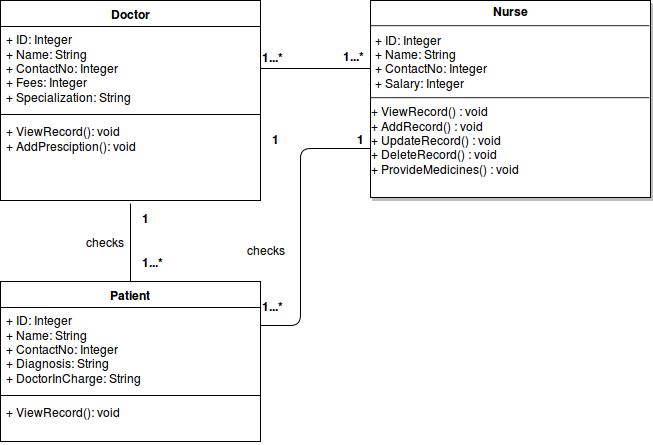

The diagram above was exported from draw.io. Its source (the exported page's mxGraphModel, read from the mxfile embedded in the PNG):
<mxGraphModel dx="1365" dy="714" grid="1" gridSize="10" guides="1" tooltips="1" connect="1" arrows="1" fold="1" page="1" pageScale="1" pageWidth="850" pageHeight="1100" background="#ffffff" math="0" shadow="0">
  <root>
    <mxCell id="0" />
    <mxCell id="1" parent="0" />
    <mxCell id="2" value="Patient" style="swimlane;html=1;fontStyle=1;align=center;verticalAlign=top;childLayout=stackLayout;horizontal=1;startSize=26;horizontalStack=0;resizeParent=1;resizeLast=0;collapsible=1;marginBottom=0;swimlaneFillColor=#ffffff;rounded=0;glass=0;strokeWidth=1;" parent="1" vertex="1">
      <mxGeometry x="80" y="804" width="260" height="160" as="geometry" />
    </mxCell>
    <mxCell id="3" value="&lt;span&gt;+ ID: Integer&lt;/span&gt;&lt;div&gt;+ Name: String&lt;/div&gt;&lt;div&gt;+ ContactNo: Integer&lt;/div&gt;&lt;div&gt;+ Diagnosis: String&lt;/div&gt;&lt;div&gt;+ DoctorInCharge: String&lt;/div&gt;" style="text;html=1;strokeColor=none;fillColor=none;align=left;verticalAlign=top;spacingLeft=4;spacingRight=4;whiteSpace=wrap;overflow=hidden;rotatable=0;points=[[0,0.5],[1,0.5]];portConstraint=eastwest;" parent="2" vertex="1">
      <mxGeometry y="26" width="260" height="84" as="geometry" />
    </mxCell>
    <mxCell id="4" value="" style="line;html=1;strokeWidth=1;fillColor=none;align=left;verticalAlign=middle;spacingTop=-1;spacingLeft=3;spacingRight=3;rotatable=0;labelPosition=right;points=[];portConstraint=eastwest;" parent="2" vertex="1">
      <mxGeometry y="110" width="260" height="8" as="geometry" />
    </mxCell>
    <mxCell id="5" value="&lt;div&gt;+ ViewRecord(): void&lt;/div&gt;" style="text;html=1;strokeColor=none;fillColor=none;align=left;verticalAlign=top;spacingLeft=4;spacingRight=4;whiteSpace=wrap;overflow=hidden;rotatable=0;points=[[0,0.5],[1,0.5]];portConstraint=eastwest;" parent="2" vertex="1">
      <mxGeometry y="118" width="260" height="42" as="geometry" />
    </mxCell>
    <mxCell id="6" value="Doctor" style="swimlane;html=1;fontStyle=1;align=center;verticalAlign=top;childLayout=stackLayout;horizontal=1;startSize=26;horizontalStack=0;resizeParent=1;resizeLast=0;collapsible=1;marginBottom=0;swimlaneFillColor=#ffffff;rounded=0;glass=0;strokeWidth=1;" parent="1" vertex="1">
      <mxGeometry x="80" y="523" width="260" height="200" as="geometry" />
    </mxCell>
    <mxCell id="7" value="+ ID: Integer&lt;div&gt;+ Name: String&lt;/div&gt;&lt;div&gt;+ ContactNo: Integer&lt;/div&gt;&lt;div&gt;+ Fees: Integer&lt;/div&gt;&lt;div&gt;+ Specialization: String&lt;/div&gt;" style="text;html=1;strokeColor=none;fillColor=none;align=left;verticalAlign=top;spacingLeft=4;spacingRight=4;whiteSpace=wrap;overflow=hidden;rotatable=0;points=[[0,0.5],[1,0.5]];portConstraint=eastwest;" parent="6" vertex="1">
      <mxGeometry y="26" width="260" height="84" as="geometry" />
    </mxCell>
    <mxCell id="8" value="" style="line;html=1;strokeWidth=1;fillColor=none;align=left;verticalAlign=middle;spacingTop=-1;spacingLeft=3;spacingRight=3;rotatable=0;labelPosition=right;points=[];portConstraint=eastwest;" parent="6" vertex="1">
      <mxGeometry y="110" width="260" height="8" as="geometry" />
    </mxCell>
    <mxCell id="9" value="&lt;div&gt;+ ViewRecord(): void&lt;/div&gt;&lt;div&gt;+ AddPresciption(): void&lt;/div&gt;" style="text;html=1;strokeColor=none;fillColor=none;align=left;verticalAlign=top;spacingLeft=4;spacingRight=4;whiteSpace=wrap;overflow=hidden;rotatable=0;points=[[0,0.5],[1,0.5]];portConstraint=eastwest;" parent="6" vertex="1">
      <mxGeometry y="118" width="260" height="82" as="geometry" />
    </mxCell>
    <mxCell id="10" value="&lt;p style=&quot;margin: 0px ; margin-top: 4px ; text-align: center&quot;&gt;&lt;b&gt;Nurse&lt;/b&gt;&lt;/p&gt;&lt;hr&gt;&lt;p style=&quot;margin: 0px ; margin-left: 4px&quot;&gt;+ ID: Integer&lt;br&gt;+ Name: String&lt;br&gt;+ ContactNo: Integer&lt;br&gt;+ Salary: Integer&lt;/p&gt;&lt;hr&gt;&lt;div&gt;&lt;div&gt;+ ViewRecord() : void&lt;/div&gt;&lt;div&gt;+ AddRecord() : void&lt;/div&gt;&lt;div&gt;+ UpdateRecord() : void&lt;/div&gt;&lt;div&gt;+ DeleteRecord() : void&lt;/div&gt;&lt;div&gt;+ ProvideMedicines() : void&lt;/div&gt;&lt;/div&gt;" style="shadow=1;fillColor=#FFFFFF;gradientColor=none;verticalAlign=top;align=left;overflow=fill;fontSize=12;fontFamily=Helvetica;html=1" parent="1" vertex="1">
      <mxGeometry x="450" y="523" width="280" height="197" as="geometry" />
    </mxCell>
    <mxCell id="24" value="&lt;b&gt;1&lt;/b&gt;" style="text;html=1;resizable=0;points=[];autosize=1;align=left;verticalAlign=top;spacingTop=-4;" parent="1" vertex="1">
      <mxGeometry x="350" y="653" width="20" height="20" as="geometry" />
    </mxCell>
    <mxCell id="38" value="" style="endArrow=none;html=1;edgeStyle=orthogonalEdgeStyle;entryX=0.5;entryY=0;" parent="1" target="2" edge="1">
      <mxGeometry relative="1" as="geometry">
        <mxPoint x="210" y="726" as="sourcePoint" />
        <mxPoint x="614" y="806" as="targetPoint" />
        <Array as="points">
          <mxPoint x="210" y="750" />
          <mxPoint x="210" y="750" />
        </Array>
      </mxGeometry>
    </mxCell>
    <mxCell id="39" value="" style="resizable=0;html=1;align=right;verticalAlign=bottom;labelBackgroundColor=#ffffff;fontSize=10;" parent="38" connectable="0" vertex="1">
      <mxGeometry x="1" relative="1" as="geometry" />
    </mxCell>
    <mxCell id="40" value="&lt;b&gt;1&lt;/b&gt;" style="text;html=1;resizable=0;points=[];autosize=1;align=left;verticalAlign=top;spacingTop=-4;" parent="1" vertex="1">
      <mxGeometry x="220" y="732" width="20" height="20" as="geometry" />
    </mxCell>
    <mxCell id="41" value="&lt;b&gt;1...*&lt;/b&gt;" style="text;html=1;resizable=0;points=[];autosize=1;align=left;verticalAlign=top;spacingTop=-4;" parent="1" vertex="1">
      <mxGeometry x="220" y="776" width="40" height="20" as="geometry" />
    </mxCell>
    <mxCell id="42" value="checks" style="text;html=1;resizable=0;points=[];autosize=1;align=left;verticalAlign=top;spacingTop=-4;" parent="1" vertex="1">
      <mxGeometry x="164" y="756" width="50" height="20" as="geometry" />
    </mxCell>
    <mxCell id="44" value="" style="endArrow=none;html=1;edgeStyle=orthogonalEdgeStyle;exitX=0;exitY=0.75;" parent="1" source="10" edge="1">
      <mxGeometry relative="1" as="geometry">
        <mxPoint x="220" y="736" as="sourcePoint" />
        <mxPoint x="340" y="848" as="targetPoint" />
        <Array as="points">
          <mxPoint x="380" y="671" />
          <mxPoint x="380" y="848" />
        </Array>
      </mxGeometry>
    </mxCell>
    <mxCell id="45" value="" style="resizable=0;html=1;align=right;verticalAlign=bottom;labelBackgroundColor=#ffffff;fontSize=10;" parent="44" connectable="0" vertex="1">
      <mxGeometry x="1" relative="1" as="geometry" />
    </mxCell>
    <mxCell id="46" value="checks" style="text;html=1;resizable=0;points=[];autosize=1;align=left;verticalAlign=top;spacingTop=-4;" parent="1" vertex="1">
      <mxGeometry x="325" y="764" width="50" height="20" as="geometry" />
    </mxCell>
    <mxCell id="50" value="&lt;b&gt;1&lt;/b&gt;" style="text;html=1;resizable=0;points=[];autosize=1;align=left;verticalAlign=top;spacingTop=-4;" parent="1" vertex="1">
      <mxGeometry x="435" y="653" width="20" height="20" as="geometry" />
    </mxCell>
    <mxCell id="51" value="&lt;b&gt;1...*&lt;/b&gt;" style="text;html=1;resizable=0;points=[];autosize=1;align=left;verticalAlign=top;spacingTop=-4;" parent="1" vertex="1">
      <mxGeometry x="340" y="820" width="40" height="20" as="geometry" />
    </mxCell>
    <mxCell id="53" value="" style="endArrow=none;html=1;edgeStyle=orthogonalEdgeStyle;exitX=1;exitY=0.5;entryX=0;entryY=0.347;entryPerimeter=0;" parent="1" source="7" target="10" edge="1">
      <mxGeometry relative="1" as="geometry">
        <mxPoint x="614" y="733" as="sourcePoint" />
        <mxPoint x="614" y="806" as="targetPoint" />
        <Array as="points" />
      </mxGeometry>
    </mxCell>
    <mxCell id="54" value="" style="resizable=0;html=1;align=right;verticalAlign=bottom;labelBackgroundColor=#ffffff;fontSize=10;" parent="53" connectable="0" vertex="1">
      <mxGeometry x="1" relative="1" as="geometry" />
    </mxCell>
    <mxCell id="56" value="&lt;b&gt;1...*&lt;/b&gt;" style="text;html=1;resizable=0;points=[];autosize=1;align=left;verticalAlign=top;spacingTop=-4;" parent="1" vertex="1">
      <mxGeometry x="340" y="571" width="40" height="20" as="geometry" />
    </mxCell>
    <mxCell id="57" value="&lt;b&gt;1...*&lt;/b&gt;" style="text;html=1;resizable=0;points=[];autosize=1;align=left;verticalAlign=top;spacingTop=-4;" parent="1" vertex="1">
      <mxGeometry x="421" y="570" width="40" height="20" as="geometry" />
    </mxCell>
  </root>
</mxGraphModel>